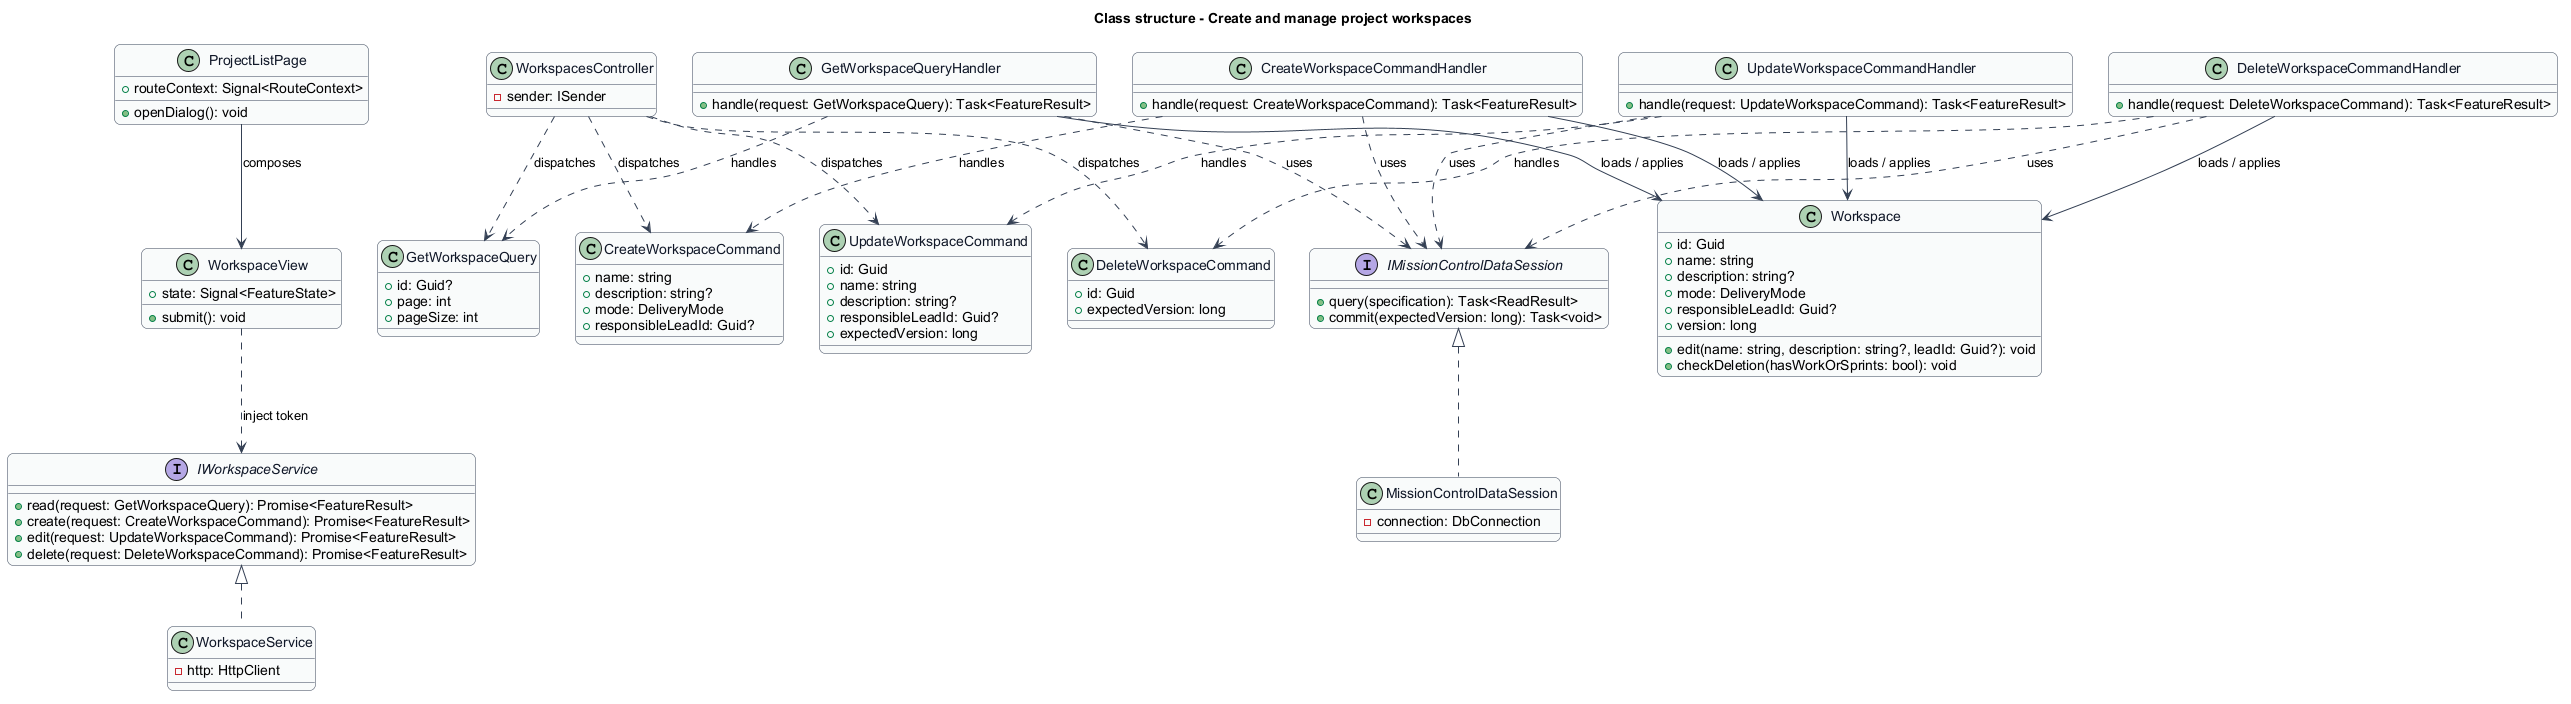

The diagram above was rendered by PlantUML. Its source (embedded in the PNG):
@startuml
skinparam backgroundColor #FFFFFF
skinparam shadowing false
skinparam roundcorner 12
skinparam defaultFontName Arial
skinparam ArrowColor #344054
skinparam rectangle {
  BorderColor #344054
  FontColor #101828
}
skinparam package {
  BorderColor #667085
  FontColor #101828
  BackgroundColor #F9FAFB
}
title Class structure - Create and manage project workspaces
skinparam class {
  BorderColor #344054
  FontColor #101828
  BackgroundColor #F9FAFB
}
class ProjectListPage {
  +routeContext: Signal<RouteContext>
  +openDialog(): void
}
class WorkspaceView {
  +state: Signal<FeatureState>
  +submit(): void
}
interface IWorkspaceService {
  +read(request: GetWorkspaceQuery): Promise<FeatureResult>
  +create(request: CreateWorkspaceCommand): Promise<FeatureResult>
  +edit(request: UpdateWorkspaceCommand): Promise<FeatureResult>
  +delete(request: DeleteWorkspaceCommand): Promise<FeatureResult>
}
class WorkspaceService {
  -http: HttpClient
}
class WorkspacesController {
  -sender: ISender
}
class Workspace {
  +id: Guid
  +name: string
  +description: string?
  +mode: DeliveryMode
  +responsibleLeadId: Guid?
  +version: long
  +edit(name: string, description: string?, leadId: Guid?): void
  +checkDeletion(hasWorkOrSprints: bool): void
}
interface IMissionControlDataSession {
  +query(specification): Task<ReadResult>
  +commit(expectedVersion: long): Task<void>
}
class MissionControlDataSession {
  -connection: DbConnection
}
ProjectListPage --> WorkspaceView : composes
WorkspaceView ..> IWorkspaceService : inject token
IWorkspaceService <|.. WorkspaceService
IMissionControlDataSession <|.. MissionControlDataSession
class GetWorkspaceQuery {
  +id: Guid?
  +page: int
  +pageSize: int
}
class GetWorkspaceQueryHandler {
  +handle(request: GetWorkspaceQuery): Task<FeatureResult>
}
WorkspacesController ..> GetWorkspaceQuery : dispatches
GetWorkspaceQueryHandler ..> GetWorkspaceQuery : handles
GetWorkspaceQueryHandler --> Workspace : loads / applies
GetWorkspaceQueryHandler ..> IMissionControlDataSession : uses
class CreateWorkspaceCommand {
  +name: string
  +description: string?
  +mode: DeliveryMode
  +responsibleLeadId: Guid?
}
class CreateWorkspaceCommandHandler {
  +handle(request: CreateWorkspaceCommand): Task<FeatureResult>
}
WorkspacesController ..> CreateWorkspaceCommand : dispatches
CreateWorkspaceCommandHandler ..> CreateWorkspaceCommand : handles
CreateWorkspaceCommandHandler --> Workspace : loads / applies
CreateWorkspaceCommandHandler ..> IMissionControlDataSession : uses
class UpdateWorkspaceCommand {
  +id: Guid
  +name: string
  +description: string?
  +responsibleLeadId: Guid?
  +expectedVersion: long
}
class UpdateWorkspaceCommandHandler {
  +handle(request: UpdateWorkspaceCommand): Task<FeatureResult>
}
WorkspacesController ..> UpdateWorkspaceCommand : dispatches
UpdateWorkspaceCommandHandler ..> UpdateWorkspaceCommand : handles
UpdateWorkspaceCommandHandler --> Workspace : loads / applies
UpdateWorkspaceCommandHandler ..> IMissionControlDataSession : uses
class DeleteWorkspaceCommand {
  +id: Guid
  +expectedVersion: long
}
class DeleteWorkspaceCommandHandler {
  +handle(request: DeleteWorkspaceCommand): Task<FeatureResult>
}
WorkspacesController ..> DeleteWorkspaceCommand : dispatches
DeleteWorkspaceCommandHandler ..> DeleteWorkspaceCommand : handles
DeleteWorkspaceCommandHandler --> Workspace : loads / applies
DeleteWorkspaceCommandHandler ..> IMissionControlDataSession : uses

@enduml